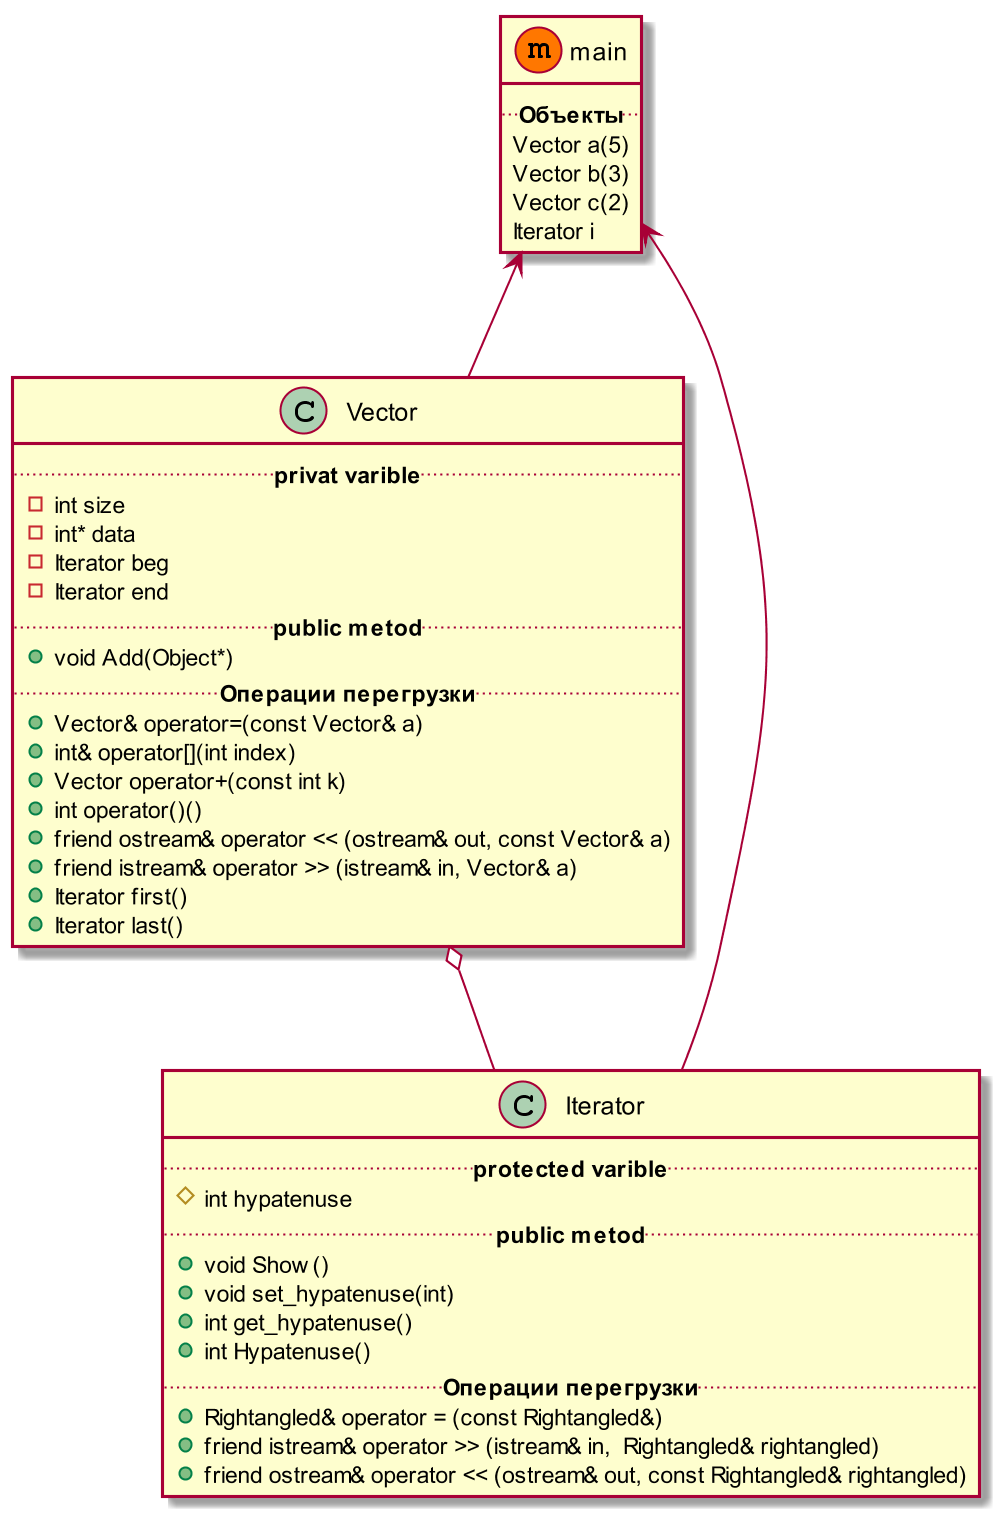

The diagram above was rendered by PlantUML. Its source (embedded in the PNG):
@startuml
skinparam dpi 200
skinparam shadowing fals
main <-- Vector
main <-- Iterator
Vector o--  Iterator
class main<<(m,#FF7700)>>{
   .. **Объекты** ..
   Vector a(5)
   Vector b(3)
   Vector c(2)
   Iterator i
} 
class Iterator{
   .. **protected varible** ..
   # int hypatenuse
   .. **public metod** ..
   + void Show()
   + void set_hypatenuse(int)
   + int get_hypatenuse() 
   + int Hypatenuse()
   .. **Операции перегрузки** ..
   + Rightangled& operator = (const Rightangled&)
   + friend istream& operator >> (istream& in,  Rightangled& rightangled)
   + friend ostream& operator << (ostream& out, const Rightangled& rightangled)
}
class Vector{
   .. **privat varible** ..
   - int size
   - int* data
   - Iterator beg
   - Iterator end
   ..**public metod** ..
   + void Add(Object*)
   .. **Операции перегрузки** ..
   + Vector& operator=(const Vector& a)
   + int& operator[](int index)
   + Vector operator+(const int k)
   + int operator()()
   + friend ostream& operator << (ostream& out, const Vector& a)
   + friend istream& operator >> (istream& in, Vector& a)
   + Iterator first() 
   + Iterator last()
}
@enduml